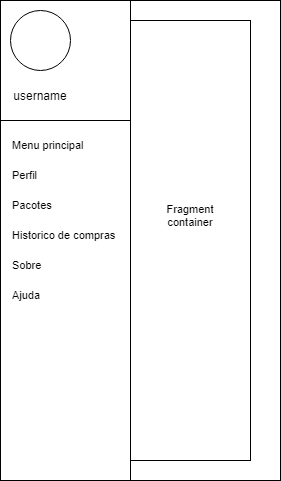

The diagram above was exported from draw.io. Its source (the exported page's mxGraphModel, read from the mxfile embedded in the PNG):
<mxGraphModel dx="1422" dy="747" grid="1" gridSize="10" guides="1" tooltips="1" connect="1" arrows="1" fold="1" page="1" pageScale="1" pageWidth="827" pageHeight="1169" math="0" shadow="0">
  <root>
    <mxCell id="0" />
    <mxCell id="1" parent="0" />
    <mxCell id="bMINc5SuNbblB4hPI38E-1" value="" style="rounded=0;whiteSpace=wrap;html=1;" vertex="1" parent="1">
      <mxGeometry x="260" y="120" width="280" height="480" as="geometry" />
    </mxCell>
    <mxCell id="bMINc5SuNbblB4hPI38E-2" value="" style="rounded=0;whiteSpace=wrap;html=1;" vertex="1" parent="1">
      <mxGeometry x="260" y="120" width="130" height="480" as="geometry" />
    </mxCell>
    <mxCell id="bMINc5SuNbblB4hPI38E-3" value="" style="ellipse;whiteSpace=wrap;html=1;aspect=fixed;" vertex="1" parent="1">
      <mxGeometry x="270" y="130" width="60" height="60" as="geometry" />
    </mxCell>
    <mxCell id="bMINc5SuNbblB4hPI38E-4" value="username" style="text;html=1;strokeColor=none;fillColor=none;align=center;verticalAlign=middle;whiteSpace=wrap;rounded=0;" vertex="1" parent="1">
      <mxGeometry x="270" y="200" width="60" height="30" as="geometry" />
    </mxCell>
    <mxCell id="bMINc5SuNbblB4hPI38E-5" value="" style="endArrow=none;html=1;rounded=0;entryX=1;entryY=0.25;entryDx=0;entryDy=0;exitX=0;exitY=0.25;exitDx=0;exitDy=0;" edge="1" parent="1" source="bMINc5SuNbblB4hPI38E-2" target="bMINc5SuNbblB4hPI38E-2">
      <mxGeometry width="50" height="50" relative="1" as="geometry">
        <mxPoint x="120" y="390" as="sourcePoint" />
        <mxPoint x="170" y="340" as="targetPoint" />
      </mxGeometry>
    </mxCell>
    <mxCell id="bMINc5SuNbblB4hPI38E-6" value="Menu principal" style="text;html=1;strokeColor=none;fillColor=none;align=left;verticalAlign=middle;whiteSpace=wrap;rounded=0;fontSize=11;" vertex="1" parent="1">
      <mxGeometry x="270" y="250" width="90" height="30" as="geometry" />
    </mxCell>
    <mxCell id="bMINc5SuNbblB4hPI38E-7" value="Perfil" style="text;html=1;strokeColor=none;fillColor=none;align=left;verticalAlign=middle;whiteSpace=wrap;rounded=0;fontSize=11;" vertex="1" parent="1">
      <mxGeometry x="270" y="280" width="60" height="30" as="geometry" />
    </mxCell>
    <mxCell id="bMINc5SuNbblB4hPI38E-8" value="Pacotes" style="text;html=1;strokeColor=none;fillColor=none;align=left;verticalAlign=middle;whiteSpace=wrap;rounded=0;fontSize=11;" vertex="1" parent="1">
      <mxGeometry x="270" y="310" width="60" height="30" as="geometry" />
    </mxCell>
    <mxCell id="bMINc5SuNbblB4hPI38E-9" value="Historico de compras" style="text;html=1;strokeColor=none;fillColor=none;align=left;verticalAlign=middle;whiteSpace=wrap;rounded=0;fontSize=11;" vertex="1" parent="1">
      <mxGeometry x="270" y="340" width="120" height="30" as="geometry" />
    </mxCell>
    <mxCell id="bMINc5SuNbblB4hPI38E-10" value="Sobre" style="text;html=1;strokeColor=none;fillColor=none;align=left;verticalAlign=middle;whiteSpace=wrap;rounded=0;fontSize=11;" vertex="1" parent="1">
      <mxGeometry x="270" y="370" width="60" height="30" as="geometry" />
    </mxCell>
    <mxCell id="bMINc5SuNbblB4hPI38E-11" value="Ajuda" style="text;html=1;strokeColor=none;fillColor=none;align=left;verticalAlign=middle;whiteSpace=wrap;rounded=0;fontSize=11;" vertex="1" parent="1">
      <mxGeometry x="270" y="400" width="60" height="30" as="geometry" />
    </mxCell>
    <mxCell id="bMINc5SuNbblB4hPI38E-12" value="" style="rounded=0;whiteSpace=wrap;html=1;fontSize=11;align=left;" vertex="1" parent="1">
      <mxGeometry x="390" y="140" width="120" height="440" as="geometry" />
    </mxCell>
    <mxCell id="bMINc5SuNbblB4hPI38E-13" value="Fragment container" style="text;html=1;strokeColor=none;fillColor=none;align=center;verticalAlign=middle;whiteSpace=wrap;rounded=0;fontSize=11;" vertex="1" parent="1">
      <mxGeometry x="405" y="320" width="90" height="30" as="geometry" />
    </mxCell>
  </root>
</mxGraphModel>